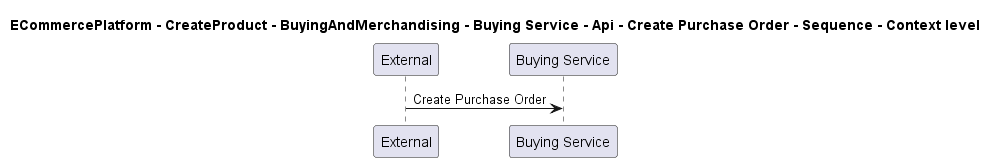

The diagram above was rendered by PlantUML. Its source (embedded in the PNG):
@startuml

title ECommercePlatform - CreateProduct - BuyingAndMerchandising - Buying Service - Api - Create Purchase Order - Sequence - Context level

participant "External" as C4InterFlow.SoftwareSystems.ExternalSystem
participant "Buying Service" as ECommercePlatform.CreateProduct.BuyingAndMerchandising.SoftwareSystems.BuyingService

C4InterFlow.SoftwareSystems.ExternalSystem -> ECommercePlatform.CreateProduct.BuyingAndMerchandising.SoftwareSystems.BuyingService : Create Purchase Order


@enduml